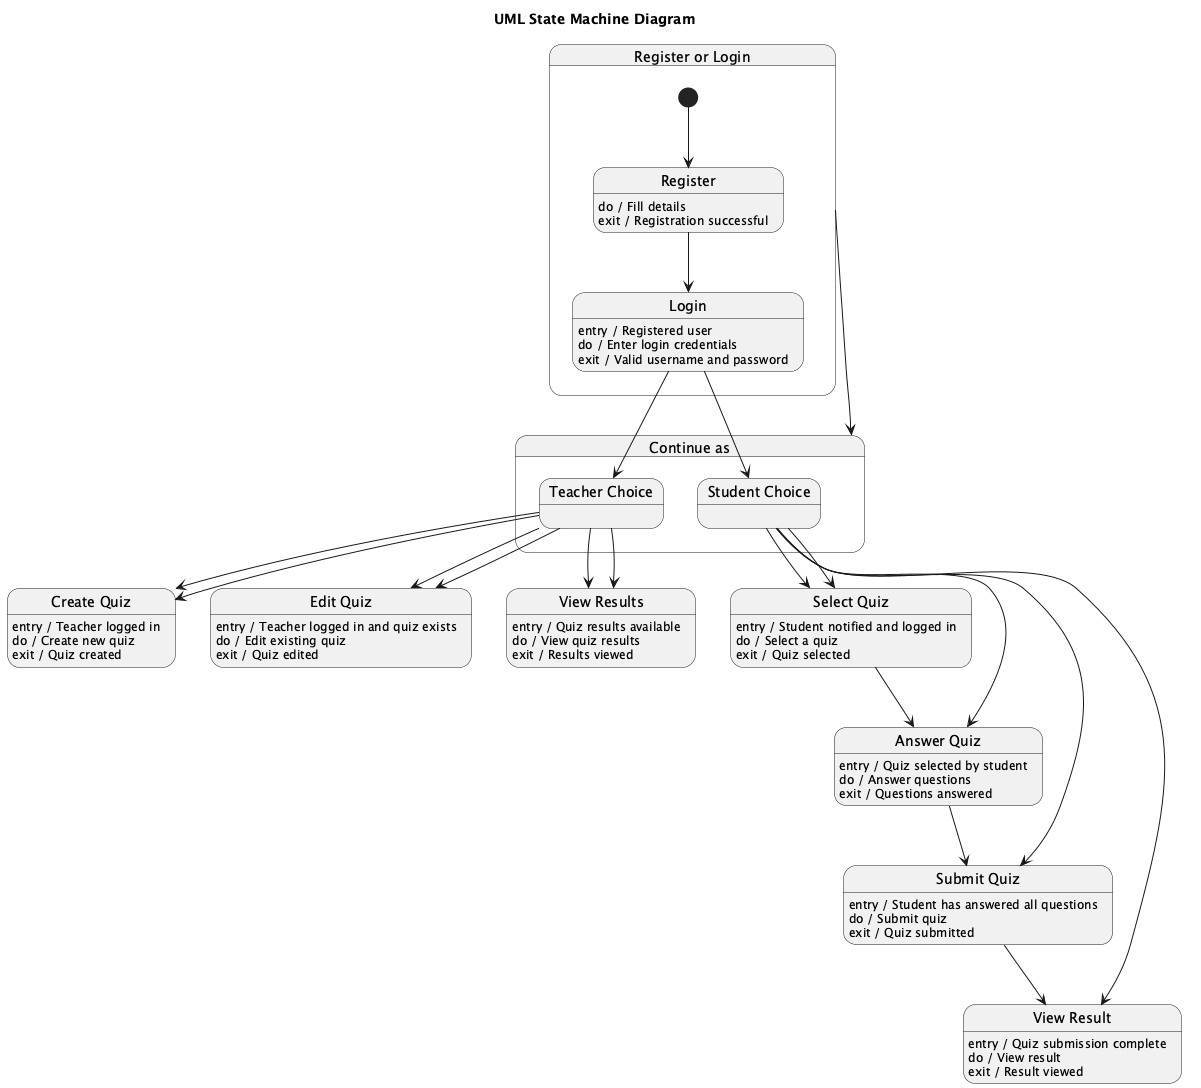

The diagram above was rendered by PlantUML. Its source (embedded in the PNG):
@startuml
title UML State Machine Diagram

state "Register or Login" as RegisterOrLogin {
  [*] --> Register
  Register : do / Fill details
  Register : exit / Registration successful

  Register --> Login
  Login : entry / Registered user
  Login : do / Enter login credentials
  Login : exit / Valid username and password
}

state "Continue as" as ContinueAs {
  Login --> TeacherChoice
  Login --> StudentChoice

  state "Teacher Choice" as TeacherChoice
  TeacherChoice --> CreateQuiz
  TeacherChoice --> EditQuiz
  TeacherChoice --> ViewResults

  state "Student Choice" as StudentChoice
  StudentChoice --> SelectQuiz
  StudentChoice --> AnswerQuiz
  StudentChoice --> SubmitQuiz
  StudentChoice --> ViewResult
}

state "Create Quiz" as CreateQuiz {
  CreateQuiz : entry / Teacher logged in
  CreateQuiz : do / Create new quiz
  CreateQuiz : exit / Quiz created
}

state "Edit Quiz" as EditQuiz {
  EditQuiz : entry / Teacher logged in and quiz exists
  EditQuiz : do / Edit existing quiz
  EditQuiz : exit / Quiz edited
}

state "View Results" as ViewResults {
  ViewResults : entry / Quiz results available
  ViewResults : do / View quiz results
  ViewResults : exit / Results viewed
}

state "Select Quiz" as SelectQuiz {
  SelectQuiz : entry / Student notified and logged in
  SelectQuiz : do / Select a quiz
  SelectQuiz : exit / Quiz selected
}

state "Answer Quiz" as AnswerQuiz {
  AnswerQuiz : entry / Quiz selected by student
  AnswerQuiz : do / Answer questions
  AnswerQuiz : exit / Questions answered
}

state "Submit Quiz" as SubmitQuiz {
  SubmitQuiz : entry / Student has answered all questions
  SubmitQuiz : do / Submit quiz
  SubmitQuiz : exit / Quiz submitted
}

state "View Result" as ViewResult {
  ViewResult : entry / Quiz submission complete
  ViewResult : do / View result
  ViewResult : exit / Result viewed
}

RegisterOrLogin --> ContinueAs

TeacherChoice --> CreateQuiz
TeacherChoice --> EditQuiz
TeacherChoice --> ViewResults

StudentChoice --> SelectQuiz
SelectQuiz --> AnswerQuiz
AnswerQuiz --> SubmitQuiz
SubmitQuiz --> ViewResult

@enduml